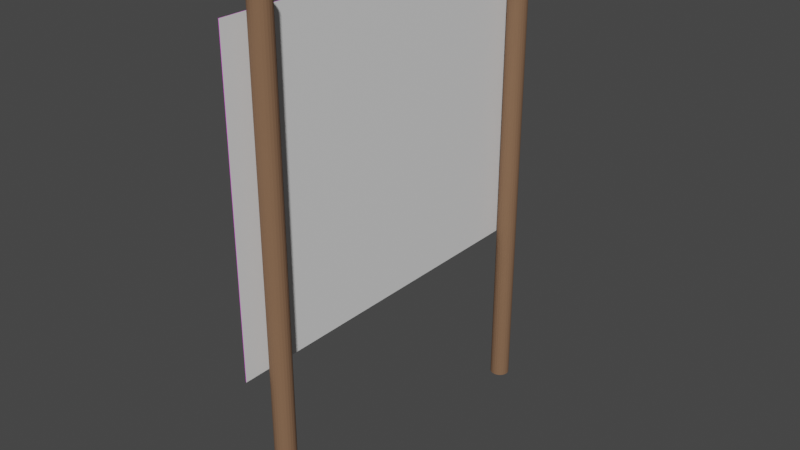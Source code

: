 # Source: SignPost.blend  (saved by Blender 3.3.6; exported with 4.5.12 LTS)
import bpy
from mathutils import Matrix  # noqa: F401  (used for matrix-valued properties, if any)

bpy.ops.wm.read_factory_settings(use_empty=True)
scene = bpy.context.scene
scene.name = 'Scene'

# ---- collections
col_collection = bpy.data.collections.new('Collection'); scene.collection.children.link(col_collection)

# ---- images (referenced by path relative to the original .blend; pixels are not part of the script)
import os
ASSET_DIR = os.environ.get("B2B_ASSET_DIR", "")  # directory of the original .blend (textures are referenced by path, not embedded)
HERE = os.path.dirname(os.path.abspath(__file__))  # packed textures are extracted next to this script under _unpacked/

def load_image(name, relpath, width, height, colorspace="sRGB"):
    """Load a texture the original file referenced (path relative to the .blend, or extracted next to this script)."""
    p = next((c for c in (os.path.join(HERE, relpath), os.path.join(ASSET_DIR, relpath)) if relpath and os.path.exists(c)), "")
    if p:
        img = bpy.data.images.load(p, check_existing=True)
        img.name = name
    else:  # same state as the original file: an image datablock whose file is absent (Cycles renders it pink)
        img = bpy.data.images.new(name, width, height)
        img.source = "FILE"
        img.filepath = "//" + (relpath or name)
    img.colorspace_settings.name = colorspace
    return img
img_sign1_png_001 = load_image('Sign1.png.001', 'Sign1.png', 1024, 1024, 'sRGB')

# ---- materials (node trees are filled in below, after node groups)
mat_sign_post = bpy.data.materials.new('Sign Post')
mat_sign_post.use_transparent_shadow = False
mat_material_002 = bpy.data.materials.new('Material.002')
mat_material_002.use_transparent_shadow = False
mat_material_004 = bpy.data.materials.new('Material.004')
mat_material_004.use_transparent_shadow = False

# ---- material node trees
mat_sign_post.use_nodes = True; mat_sign_post.node_tree.nodes.clear()
_N = mat_sign_post.node_tree.nodes; _L = mat_sign_post.node_tree.links
n0 = _N.new('ShaderNodeBsdfPrincipled'); n0.name = 'Principled BSDF'; n0.location = (10, 300)
n0.distribution = 'GGX'
n0.subsurface_method = 'RANDOM_WALK_SKIN'
n0.inputs[0].default_value = (0.2245, 0.1213, 0.06676, 1.0)
n0.inputs[2].default_value = 1.0
n0.inputs[3].default_value = 1.45
n0.inputs[27].default_value = (0.0, 0.0, 0.0, 1.0)
n0.inputs[28].default_value = 1.0
n1 = _N.new('ShaderNodeOutputMaterial'); n1.name = 'Material Output'; n1.location = (300, 300)
_L.new(n0.outputs[0], n1.inputs[0])
n1.is_active_output = True
mat_material_002.use_nodes = True; mat_material_002.node_tree.nodes.clear()
_N = mat_material_002.node_tree.nodes; _L = mat_material_002.node_tree.links
n0 = _N.new('ShaderNodeBsdfPrincipled'); n0.name = 'Principled BSDF'; n0.location = (10, 300)
n0.distribution = 'GGX'
n0.subsurface_method = 'RANDOM_WALK_SKIN'
n0.inputs[3].default_value = 1.45
n0.inputs[27].default_value = (0.0, 0.0, 0.0, 1.0)
n0.inputs[28].default_value = 1.0
n1 = _N.new('ShaderNodeOutputMaterial'); n1.name = 'Material Output'; n1.location = (300, 300)
_L.new(n0.outputs[0], n1.inputs[0])
n1.is_active_output = True
mat_material_004.use_nodes = True; mat_material_004.node_tree.nodes.clear()
_N = mat_material_004.node_tree.nodes; _L = mat_material_004.node_tree.links
n0 = _N.new('ShaderNodeBsdfPrincipled'); n0.name = 'Principled BSDF'; n0.location = (10, 300)
n0.distribution = 'GGX'
n0.subsurface_method = 'RANDOM_WALK_SKIN'
n0.inputs[3].default_value = 1.45
n0.inputs[27].default_value = (0.0, 0.0, 0.0, 1.0)
n0.inputs[28].default_value = 1.0
n1 = _N.new('ShaderNodeOutputMaterial'); n1.name = 'Material Output'; n1.location = (300, 300)
n2 = _N.new('ShaderNodeTexImage'); n2.name = 'Image Texture'; n2.location = (-280, 270)
n2.image = img_sign1_png_001
_L.new(n0.outputs[0], n1.inputs[0])
_L.new(n2.outputs[0], n0.inputs[0])
n1.is_active_output = True

# ---- world
world_world = bpy.data.worlds.new('World'); scene.world = world_world
world_world.use_nodes = True; world_world.node_tree.nodes.clear()
_N = world_world.node_tree.nodes; _L = world_world.node_tree.links
n0 = _N.new('ShaderNodeOutputWorld'); n0.name = 'World Output'; n0.location = (300, 300)
n1 = _N.new('ShaderNodeBackground'); n1.name = 'Background'; n1.location = (10, 300)
n1.inputs[0].default_value = (0.05088, 0.05088, 0.05088, 1.0)
_L.new(n1.outputs[0], n0.inputs[0])
n0.is_active_output = True
world_world.color = (0.05088, 0.05088, 0.05088)
world_world.use_sun_shadow = False
world_world.sun_shadow_jitter_overblur = 0.0

# ---- meshes
me_cylinder = bpy.data.meshes.new('Cylinder')
me_cylinder.from_pydata([(0.0, 0.16, -1.0), (0.0, 0.16, 1.0), (0.04141, 0.1545, -1.0), (0.04141, 0.1545, 1.0), (0.08, 0.1386, -1.0), (0.08, 0.1386, 1.0), (0.1131, 0.1131, -1.0), (0.1131, 0.1131, 1.0), (0.1386, 0.08, -1.0), (0.1386, 0.08, 1.0), (0.1545, 0.04141, -1.0), (0.1545, 0.04141, 1.0), (0.16, 0.0, -1.0), (0.16, 0.0, 1.0), (0.1545, -0.04141, -1.0), (0.1545, -0.04141, 1.0), (0.1386, -0.08, -1.0), (0.1386, -0.08, 1.0), (0.1131, -0.1131, -1.0), (0.1131, -0.1131, 1.0), (0.08, -0.1386, -1.0), (0.08, -0.1386, 1.0), (0.04141, -0.1545, -1.0), (0.04141, -0.1545, 1.0), (0.0, -0.16, -1.0), (0.0, -0.16, 1.0), (-0.04141, -0.1545, -1.0), (-0.04141, -0.1545, 1.0), (-0.08, -0.1386, -1.0), (-0.08, -0.1386, 1.0), (-0.1131, -0.1131, -1.0), (-0.1131, -0.1131, 1.0), (-0.1386, -0.08, -1.0), (-0.1386, -0.08, 1.0), (-0.1545, -0.04141, -1.0), (-0.1545, -0.04141, 1.0), (-0.16, 0.0, -1.0), (-0.16, 0.0, 1.0), (-0.1545, 0.04141, -1.0), (-0.1545, 0.04141, 1.0), (-0.1386, 0.08, -1.0), (-0.1386, 0.08, 1.0), (-0.1131, 0.1131, -1.0), (-0.1131, 0.1131, 1.0), (-0.08, 0.1386, -1.0), (-0.08, 0.1386, 1.0), (-0.04141, 0.1545, -1.0), (-0.04141, 0.1545, 1.0)], [], [(0, 1, 3, 2), (2, 3, 5, 4), (4, 5, 7, 6), (6, 7, 9, 8), (8, 9, 11, 10), (10, 11, 13, 12), (12, 13, 15, 14), (14, 15, 17, 16), (16, 17, 19, 18), (18, 19, 21, 20), (20, 21, 23, 22), (22, 23, 25, 24), (24, 25, 27, 26), (26, 27, 29, 28), (28, 29, 31, 30), (30, 31, 33, 32), (32, 33, 35, 34), (34, 35, 37, 36), (36, 37, 39, 38), (38, 39, 41, 40), (40, 41, 43, 42), (42, 43, 45, 44), (3, 1, 47, 45, 43, 41, 39, 37, 35, 33, 31, 29, 27, 25, 23, 21, 19, 17, 15, 13, 11, 9, 7, 5), (44, 45, 47, 46), (46, 47, 1, 0), (0, 2, 4, 6, 8, 10, 12, 14, 16, 18, 20, 22, 24, 26, 28, 30, 32, 34, 36, 38, 40, 42, 44, 46)])
_uv = me_cylinder.uv_layers.new(name='UVMap')
_uv.uv.foreach_set('vector', [1.0, 0.5, 1.0, 1.0, 0.9583, 1.0, 0.9583, 0.5, 0.9583, 0.5, 0.9583, 1.0, 0.9167, 1.0, 0.9167, 0.5, 0.9167, 0.5, 0.9167, 1.0, 0.875, 1.0, 0.875, 0.5, 0.875, 0.5, 0.875, 1.0, 0.8333, 1.0, 0.8333, 0.5, 0.8333, 0.5, 0.8333, 1.0, 0.7917, 1.0, 0.7917, 0.5, 0.7917, 0.5, 0.7917, 1.0, 0.75, 1.0, 0.75, 0.5, 0.75, 0.5, 0.75, 1.0, 0.7083, 1.0, 0.7083, 0.5, 0.7083, 0.5, 0.7083, 1.0, 0.6667, 1.0, 0.6667, 0.5, 0.6667, 0.5, 0.6667, 1.0, 0.625, 1.0, 0.625, 0.5, 0.625, 0.5, 0.625, 1.0, 0.5833, 1.0, 0.5833, 0.5, 0.5833, 0.5, 0.5833, 1.0, 0.5417, 1.0, 0.5417, 0.5, 0.5417, 0.5, 0.5417, 1.0, 0.5, 1.0, 0.5, 0.5, 0.5, 0.5, 0.5, 1.0, 0.4583, 1.0, 0.4583, 0.5, 0.4583, 0.5, 0.4583, 1.0, 0.4167, 1.0, 0.4167, 0.5, 0.4167, 0.5, 0.4167, 1.0, 0.375, 1.0, 0.375, 0.5, 0.375, 0.5, 0.375, 1.0, 0.3333, 1.0, 0.3333, 0.5, 0.3333, 0.5, 0.3333, 1.0, 0.2917, 1.0, 0.2917, 0.5, 0.2917, 0.5, 0.2917, 1.0, 0.25, 1.0, 0.25, 0.5, 0.25, 0.5, 0.25, 1.0, 0.2083, 1.0, 0.2083, 0.5, 0.2083, 0.5, 0.2083, 1.0, 0.1667, 1.0, 0.1667, 0.5, 0.1667, 0.5, 0.1667, 1.0, 0.125, 1.0, 0.125, 0.5, 0.125, 0.5, 0.125, 1.0, 0.08333, 1.0, 0.08333, 0.5, 0.3121, 0.4818, 0.25, 0.49, 0.1879, 0.4818, 0.13, 0.4578, 0.08029, 0.4197, 0.04215, 0.37, 0.01818, 0.3121, 0.01, 0.25, 0.01818, 0.1879, 0.04215, 0.13, 0.08029, 0.08029, 0.13, 0.04215, 0.1879, 0.01818, 0.25, 0.01, 0.3121, 0.01818, 0.37, 0.04215, 0.4197, 0.08029, 0.4578, 0.13, 0.4818, 0.1879, 0.49, 0.25, 0.4818, 0.3121, 0.4578, 0.37, 0.4197, 0.4197, 0.37, 0.4578, 0.08333, 0.5, 0.08333, 1.0, 0.04167, 1.0, 0.04167, 0.5, 0.04167, 0.5, 0.04167, 1.0, -1.863e-07, 1.0, -1.863e-07, 0.5, 0.75, 0.49, 0.8121, 0.4818, 0.87, 0.4578, 0.9197, 0.4197, 0.9578, 0.37, 0.9818, 0.3121, 0.99, 0.25, 0.9818, 0.1879, 0.9578, 0.13, 0.9197, 0.08029, 0.87, 0.04215, 0.8121, 0.01818, 0.75, 0.01, 0.6879, 0.01818, 0.63, 0.04215, 0.5803, 0.08029, 0.5422, 0.13, 0.5182, 0.1879, 0.51, 0.25, 0.5182, 0.3121, 0.5422, 0.37, 0.5803, 0.4197, 0.63, 0.4578, 0.6879, 0.4818])
me_cylinder.materials.append(mat_sign_post)
me_cylinder.update()
me_cylinder_001 = bpy.data.meshes.new('Cylinder.001')
me_cylinder_001.from_pydata([(0.0, 0.16, -1.0), (0.0, 0.16, 1.0), (0.04141, 0.1545, -1.0), (0.04141, 0.1545, 1.0), (0.08, 0.1386, -1.0), (0.08, 0.1386, 1.0), (0.1131, 0.1131, -1.0), (0.1131, 0.1131, 1.0), (0.1386, 0.08, -1.0), (0.1386, 0.08, 1.0), (0.1545, 0.04141, -1.0), (0.1545, 0.04141, 1.0), (0.16, 0.0, -1.0), (0.16, 0.0, 1.0), (0.1545, -0.04141, -1.0), (0.1545, -0.04141, 1.0), (0.1386, -0.08, -1.0), (0.1386, -0.08, 1.0), (0.1131, -0.1131, -1.0), (0.1131, -0.1131, 1.0), (0.08, -0.1386, -1.0), (0.08, -0.1386, 1.0), (0.04141, -0.1545, -1.0), (0.04141, -0.1545, 1.0), (0.0, -0.16, -1.0), (0.0, -0.16, 1.0), (-0.04141, -0.1545, -1.0), (-0.04141, -0.1545, 1.0), (-0.08, -0.1386, -1.0), (-0.08, -0.1386, 1.0), (-0.1131, -0.1131, -1.0), (-0.1131, -0.1131, 1.0), (-0.1386, -0.08, -1.0), (-0.1386, -0.08, 1.0), (-0.1545, -0.04141, -1.0), (-0.1545, -0.04141, 1.0), (-0.16, 0.0, -1.0), (-0.16, 0.0, 1.0), (-0.1545, 0.04141, -1.0), (-0.1545, 0.04141, 1.0), (-0.1386, 0.08, -1.0), (-0.1386, 0.08, 1.0), (-0.1131, 0.1131, -1.0), (-0.1131, 0.1131, 1.0), (-0.08, 0.1386, -1.0), (-0.08, 0.1386, 1.0), (-0.04141, 0.1545, -1.0), (-0.04141, 0.1545, 1.0)], [], [(0, 1, 3, 2), (2, 3, 5, 4), (4, 5, 7, 6), (6, 7, 9, 8), (8, 9, 11, 10), (10, 11, 13, 12), (12, 13, 15, 14), (14, 15, 17, 16), (16, 17, 19, 18), (18, 19, 21, 20), (20, 21, 23, 22), (22, 23, 25, 24), (24, 25, 27, 26), (26, 27, 29, 28), (28, 29, 31, 30), (30, 31, 33, 32), (32, 33, 35, 34), (34, 35, 37, 36), (36, 37, 39, 38), (38, 39, 41, 40), (40, 41, 43, 42), (42, 43, 45, 44), (3, 1, 47, 45, 43, 41, 39, 37, 35, 33, 31, 29, 27, 25, 23, 21, 19, 17, 15, 13, 11, 9, 7, 5), (44, 45, 47, 46), (46, 47, 1, 0), (0, 2, 4, 6, 8, 10, 12, 14, 16, 18, 20, 22, 24, 26, 28, 30, 32, 34, 36, 38, 40, 42, 44, 46)])
_uv = me_cylinder_001.uv_layers.new(name='UVMap')
_uv.uv.foreach_set('vector', [1.0, 0.5, 1.0, 1.0, 0.9583, 1.0, 0.9583, 0.5, 0.9583, 0.5, 0.9583, 1.0, 0.9167, 1.0, 0.9167, 0.5, 0.9167, 0.5, 0.9167, 1.0, 0.875, 1.0, 0.875, 0.5, 0.875, 0.5, 0.875, 1.0, 0.8333, 1.0, 0.8333, 0.5, 0.8333, 0.5, 0.8333, 1.0, 0.7917, 1.0, 0.7917, 0.5, 0.7917, 0.5, 0.7917, 1.0, 0.75, 1.0, 0.75, 0.5, 0.75, 0.5, 0.75, 1.0, 0.7083, 1.0, 0.7083, 0.5, 0.7083, 0.5, 0.7083, 1.0, 0.6667, 1.0, 0.6667, 0.5, 0.6667, 0.5, 0.6667, 1.0, 0.625, 1.0, 0.625, 0.5, 0.625, 0.5, 0.625, 1.0, 0.5833, 1.0, 0.5833, 0.5, 0.5833, 0.5, 0.5833, 1.0, 0.5417, 1.0, 0.5417, 0.5, 0.5417, 0.5, 0.5417, 1.0, 0.5, 1.0, 0.5, 0.5, 0.5, 0.5, 0.5, 1.0, 0.4583, 1.0, 0.4583, 0.5, 0.4583, 0.5, 0.4583, 1.0, 0.4167, 1.0, 0.4167, 0.5, 0.4167, 0.5, 0.4167, 1.0, 0.375, 1.0, 0.375, 0.5, 0.375, 0.5, 0.375, 1.0, 0.3333, 1.0, 0.3333, 0.5, 0.3333, 0.5, 0.3333, 1.0, 0.2917, 1.0, 0.2917, 0.5, 0.2917, 0.5, 0.2917, 1.0, 0.25, 1.0, 0.25, 0.5, 0.25, 0.5, 0.25, 1.0, 0.2083, 1.0, 0.2083, 0.5, 0.2083, 0.5, 0.2083, 1.0, 0.1667, 1.0, 0.1667, 0.5, 0.1667, 0.5, 0.1667, 1.0, 0.125, 1.0, 0.125, 0.5, 0.125, 0.5, 0.125, 1.0, 0.08333, 1.0, 0.08333, 0.5, 0.3121, 0.4818, 0.25, 0.49, 0.1879, 0.4818, 0.13, 0.4578, 0.08029, 0.4197, 0.04215, 0.37, 0.01818, 0.3121, 0.01, 0.25, 0.01818, 0.1879, 0.04215, 0.13, 0.08029, 0.08029, 0.13, 0.04215, 0.1879, 0.01818, 0.25, 0.01, 0.3121, 0.01818, 0.37, 0.04215, 0.4197, 0.08029, 0.4578, 0.13, 0.4818, 0.1879, 0.49, 0.25, 0.4818, 0.3121, 0.4578, 0.37, 0.4197, 0.4197, 0.37, 0.4578, 0.08333, 0.5, 0.08333, 1.0, 0.04167, 1.0, 0.04167, 0.5, 0.04167, 0.5, 0.04167, 1.0, -1.863e-07, 1.0, -1.863e-07, 0.5, 0.75, 0.49, 0.8121, 0.4818, 0.87, 0.4578, 0.9197, 0.4197, 0.9578, 0.37, 0.9818, 0.3121, 0.99, 0.25, 0.9818, 0.1879, 0.9578, 0.13, 0.9197, 0.08029, 0.87, 0.04215, 0.8121, 0.01818, 0.75, 0.01, 0.6879, 0.01818, 0.63, 0.04215, 0.5803, 0.08029, 0.5422, 0.13, 0.5182, 0.1879, 0.51, 0.25, 0.5182, 0.3121, 0.5422, 0.37, 0.5803, 0.4197, 0.63, 0.4578, 0.6879, 0.4818])
me_cylinder_001.materials.append(mat_sign_post)
me_cylinder_001.update()
me_plane = bpy.data.meshes.new('Plane')
me_plane.from_pydata([(-1.0, -1.0, 0.0), (1.0, -1.0, 0.0), (-1.0, 1.0, 0.0), (1.0, 1.0, 0.0)], [], [(0, 1, 3, 2)])
_uv = me_plane.uv_layers.new(name='UVMap')
_uv.uv.foreach_set('vector', [0.0, 0.0, 1.0, 0.0, 1.0, 1.0, 0.0, 1.0])
me_plane.materials.append(mat_material_002)
me_plane.update()
me_plane_001 = bpy.data.meshes.new('Plane.001')
me_plane_001.from_pydata([(-1.0, -1.0, 0.0), (1.0, -1.0, 0.0), (-1.0, 1.0, 0.0), (1.0, 1.0, 0.0)], [], [(0, 1, 3, 2)])
_uv = me_plane_001.uv_layers.new(name='UVMap')
_uv.uv.foreach_set('vector', [0.0, 0.0, 1.0, 0.0, 1.0, 1.0, 0.0, 1.0])
me_plane_001.materials.append(mat_material_004)
me_plane_001.update()

# ---- objects
ob_cylinder = bpy.data.objects.new('Cylinder', me_cylinder)
ob_cylinder_001 = bpy.data.objects.new('Cylinder.001', me_cylinder_001)
ob_plane = bpy.data.objects.new('Plane', me_plane)
ob_plane_001 = bpy.data.objects.new('Plane.001', me_plane_001)

# ---- transforms, parenting, visibility, modifiers, constraints
ob_cylinder.location = (0.0, 5.299, 4.0)
ob_cylinder.scale = (1.0, 1.0, 4.0)
ob_cylinder_001.location = (0.0, 0.0, 4.0)
ob_cylinder_001.scale = (1.0, 1.0, 4.0)
ob_plane.location = (-0.199, 2.539, 5.254)
ob_plane.rotation_euler = (-1.571, -3.142, 1.571)
ob_plane.scale = (3.0, 2.5, 1.0)
ob_plane_001.location = (-0.2059, 2.539, 5.254)
ob_plane_001.rotation_euler = (-1.571, -3.142, 1.571)
ob_plane_001.scale = (3.0, 2.5, 1.0)

# ---- collection membership
col_collection.objects.link(ob_cylinder)
col_collection.objects.link(ob_cylinder_001)
col_collection.objects.link(ob_plane)
col_collection.objects.link(ob_plane_001)

# ---- scene / render settings (as saved in the file)
scene.frame_start = 1; scene.frame_end = 250; scene.frame_set(1)
scene.render.engine = 'BLENDER_EEVEE_NEXT'
scene.cycles.sampling_pattern = 'TABULATED_SOBOL'
scene.cycles.use_light_tree = False
scene.view_settings.view_transform = 'Filmic'
bpy.context.view_layer.update()

# ---- added for rendering (the .blend has no active camera and no usable light): camera, sun
cam_auto = bpy.data.cameras.new('AutoCamera')
cam_auto.lens = 50.0
cam_auto.sensor_width = 36.0
cam_auto.clip_end = 1000.0
ob_auto_camera = bpy.data.objects.new('AutoCamera', cam_auto)
scene.collection.objects.link(ob_auto_camera)
ob_auto_camera.location = (9.23549, -8.57115, 11.4068)
ob_auto_camera.rotation_euler = (1.09748, -7.21219e-08, 0.694738)
scene.camera = ob_auto_camera
light_auto_sun = bpy.data.lights.new('AutoSun', 'SUN')
light_auto_sun.energy = 3.0
light_auto_sun.angle = 0.0523599
ob_auto_sun = bpy.data.objects.new('AutoSun', light_auto_sun)
scene.collection.objects.link(ob_auto_sun)
ob_auto_sun.rotation_euler = (0.872665, 0.174533, 0.523599)
bpy.context.view_layer.update()
